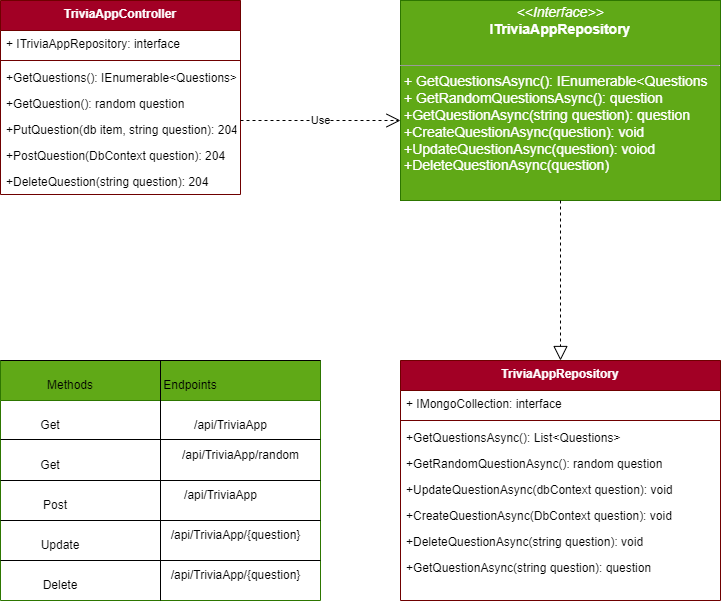

The diagram above was exported from draw.io. Its source (the exported page's mxGraphModel, read from the mxfile embedded in the PNG):
<mxGraphModel dx="1102" dy="729" grid="1" gridSize="10" guides="1" tooltips="1" connect="1" arrows="1" fold="1" page="1" pageScale="1" pageWidth="850" pageHeight="1100" background="#ffffff" math="0" shadow="0">
  <root>
    <mxCell id="0" />
    <mxCell id="1" parent="0" />
    <mxCell id="2" value="TriviaAppController" style="swimlane;fontStyle=1;align=center;verticalAlign=top;childLayout=stackLayout;horizontal=1;startSize=30;horizontalStack=0;resizeParent=1;resizeParentMax=0;resizeLast=0;collapsible=1;marginBottom=0;fillColor=#a20025;fontColor=#ffffff;strokeColor=#6F0000;" parent="1" vertex="1">
      <mxGeometry x="40" y="240" width="240" height="194" as="geometry" />
    </mxCell>
    <mxCell id="3" value="+ ITriviaAppRepository: interface" style="text;strokeColor=none;fillColor=none;align=left;verticalAlign=top;spacingLeft=4;spacingRight=4;overflow=hidden;rotatable=0;points=[[0,0.5],[1,0.5]];portConstraint=eastwest;" parent="2" vertex="1">
      <mxGeometry y="30" width="240" height="26" as="geometry" />
    </mxCell>
    <mxCell id="4" value="" style="line;strokeWidth=1;fillColor=none;align=left;verticalAlign=middle;spacingTop=-1;spacingLeft=3;spacingRight=3;rotatable=0;labelPosition=right;points=[];portConstraint=eastwest;strokeColor=inherit;" parent="2" vertex="1">
      <mxGeometry y="56" width="240" height="8" as="geometry" />
    </mxCell>
    <mxCell id="5" value="+GetQuestions(): IEnumerable&lt;Questions&gt;" style="text;strokeColor=none;fillColor=none;align=left;verticalAlign=top;spacingLeft=4;spacingRight=4;overflow=hidden;rotatable=0;points=[[0,0.5],[1,0.5]];portConstraint=eastwest;" parent="2" vertex="1">
      <mxGeometry y="64" width="240" height="26" as="geometry" />
    </mxCell>
    <mxCell id="6" value="+GetQuestion(): random question" style="text;strokeColor=none;fillColor=none;align=left;verticalAlign=top;spacingLeft=4;spacingRight=4;overflow=hidden;rotatable=0;points=[[0,0.5],[1,0.5]];portConstraint=eastwest;" parent="2" vertex="1">
      <mxGeometry y="90" width="240" height="26" as="geometry" />
    </mxCell>
    <mxCell id="7" value="+PutQuestion(db item, string question): 204" style="text;strokeColor=none;fillColor=none;align=left;verticalAlign=top;spacingLeft=4;spacingRight=4;overflow=hidden;rotatable=0;points=[[0,0.5],[1,0.5]];portConstraint=eastwest;" parent="2" vertex="1">
      <mxGeometry y="116" width="240" height="26" as="geometry" />
    </mxCell>
    <mxCell id="8" value="+PostQuestion(DbContext question): 204&#10;" style="text;strokeColor=none;fillColor=none;align=left;verticalAlign=top;spacingLeft=4;spacingRight=4;overflow=hidden;rotatable=0;points=[[0,0.5],[1,0.5]];portConstraint=eastwest;" parent="2" vertex="1">
      <mxGeometry y="142" width="240" height="26" as="geometry" />
    </mxCell>
    <mxCell id="9" value="+DeleteQuestion(string question): 204" style="text;strokeColor=none;fillColor=none;align=left;verticalAlign=top;spacingLeft=4;spacingRight=4;overflow=hidden;rotatable=0;points=[[0,0.5],[1,0.5]];portConstraint=eastwest;" parent="2" vertex="1">
      <mxGeometry y="168" width="240" height="26" as="geometry" />
    </mxCell>
    <mxCell id="10" value="&lt;p style=&quot;margin: 4px 0px 0px; text-align: center; font-size: 14px;&quot;&gt;&lt;font style=&quot;font-size: 14px;&quot;&gt;&lt;i style=&quot;&quot;&gt;&amp;lt;&amp;lt;Interface&amp;gt;&amp;gt;&lt;/i&gt;&lt;br&gt;&lt;b style=&quot;&quot;&gt;ITriviaAppRepository&lt;/b&gt;&lt;/font&gt;&lt;/p&gt;&lt;p style=&quot;margin: 4px 0px 0px; text-align: center; font-size: 14px;&quot;&gt;&lt;font style=&quot;font-size: 14px;&quot;&gt;&lt;br&gt;&lt;/font&gt;&lt;/p&gt;&lt;hr style=&quot;font-size: 14px;&quot; size=&quot;1&quot;&gt;&lt;p style=&quot;margin: 0px 0px 0px 4px; font-size: 14px;&quot;&gt;&lt;font style=&quot;font-size: 14px;&quot;&gt;+ GetQuestionsAsync(): IEnumerable&amp;lt;Questions&lt;br&gt;+ GetRandomQuestionsAsync(): question&lt;/font&gt;&lt;/p&gt;&lt;p style=&quot;margin: 0px 0px 0px 4px; font-size: 14px;&quot;&gt;&lt;font style=&quot;font-size: 14px;&quot;&gt;+GetQuestionAsync(string question): question&lt;/font&gt;&lt;/p&gt;&lt;p style=&quot;margin: 0px 0px 0px 4px; font-size: 14px;&quot;&gt;&lt;font style=&quot;font-size: 14px;&quot;&gt;+CreateQuestionAsync(question): void&lt;/font&gt;&lt;/p&gt;&lt;p style=&quot;margin: 0px 0px 0px 4px; font-size: 14px;&quot;&gt;&lt;font style=&quot;font-size: 14px;&quot;&gt;+UpdateQuestionAsync(question): voiod&lt;/font&gt;&lt;/p&gt;&lt;p style=&quot;margin: 0px 0px 0px 4px; font-size: 14px;&quot;&gt;&lt;font style=&quot;font-size: 14px;&quot;&gt;+DeleteQuestionAsync(question)&lt;/font&gt;&lt;/p&gt;&lt;p style=&quot;margin: 0px 0px 0px 4px; font-size: 14px;&quot;&gt;&lt;br&gt;&lt;/p&gt;" style="verticalAlign=top;align=left;overflow=fill;fontSize=12;fontFamily=Helvetica;html=1;fillColor=#60a917;fontColor=#ffffff;strokeColor=#2D7600;" parent="1" vertex="1">
      <mxGeometry x="440" y="240" width="320" height="200" as="geometry" />
    </mxCell>
    <mxCell id="11" value="TriviaAppRepository" style="swimlane;fontStyle=1;align=center;verticalAlign=top;childLayout=stackLayout;horizontal=1;startSize=30;horizontalStack=0;resizeParent=1;resizeParentMax=0;resizeLast=0;collapsible=1;marginBottom=0;fillColor=#a20025;fontColor=#ffffff;strokeColor=#6F0000;" parent="1" vertex="1">
      <mxGeometry x="440" y="600" width="320" height="240" as="geometry" />
    </mxCell>
    <mxCell id="12" value="+ IMongoCollection: interface" style="text;strokeColor=none;fillColor=none;align=left;verticalAlign=top;spacingLeft=4;spacingRight=4;overflow=hidden;rotatable=0;points=[[0,0.5],[1,0.5]];portConstraint=eastwest;" parent="11" vertex="1">
      <mxGeometry y="30" width="320" height="26" as="geometry" />
    </mxCell>
    <mxCell id="13" value="" style="line;strokeWidth=1;fillColor=none;align=left;verticalAlign=middle;spacingTop=-1;spacingLeft=3;spacingRight=3;rotatable=0;labelPosition=right;points=[];portConstraint=eastwest;strokeColor=inherit;" parent="11" vertex="1">
      <mxGeometry y="56" width="320" height="8" as="geometry" />
    </mxCell>
    <mxCell id="14" value="+GetQuestionsAsync(): List&lt;Questions&gt;" style="text;strokeColor=none;fillColor=none;align=left;verticalAlign=top;spacingLeft=4;spacingRight=4;overflow=hidden;rotatable=0;points=[[0,0.5],[1,0.5]];portConstraint=eastwest;" parent="11" vertex="1">
      <mxGeometry y="64" width="320" height="26" as="geometry" />
    </mxCell>
    <mxCell id="15" value="+GetRandomQuestionAsync(): random question" style="text;strokeColor=none;fillColor=none;align=left;verticalAlign=top;spacingLeft=4;spacingRight=4;overflow=hidden;rotatable=0;points=[[0,0.5],[1,0.5]];portConstraint=eastwest;" parent="11" vertex="1">
      <mxGeometry y="90" width="320" height="26" as="geometry" />
    </mxCell>
    <mxCell id="16" value="+UpdateQuestionAsync(dbContext question): void" style="text;strokeColor=none;fillColor=none;align=left;verticalAlign=top;spacingLeft=4;spacingRight=4;overflow=hidden;rotatable=0;points=[[0,0.5],[1,0.5]];portConstraint=eastwest;" parent="11" vertex="1">
      <mxGeometry y="116" width="320" height="26" as="geometry" />
    </mxCell>
    <mxCell id="17" value="+CreateQuestionAsync(DbContext question): void&#10;" style="text;strokeColor=none;fillColor=none;align=left;verticalAlign=top;spacingLeft=4;spacingRight=4;overflow=hidden;rotatable=0;points=[[0,0.5],[1,0.5]];portConstraint=eastwest;" parent="11" vertex="1">
      <mxGeometry y="142" width="320" height="26" as="geometry" />
    </mxCell>
    <mxCell id="18" value="+DeleteQuestionAsync(string question): void" style="text;strokeColor=none;fillColor=none;align=left;verticalAlign=top;spacingLeft=4;spacingRight=4;overflow=hidden;rotatable=0;points=[[0,0.5],[1,0.5]];portConstraint=eastwest;" parent="11" vertex="1">
      <mxGeometry y="168" width="320" height="26" as="geometry" />
    </mxCell>
    <mxCell id="19" value="+GetQuestionAsync(string question): question " style="text;strokeColor=none;fillColor=none;align=left;verticalAlign=top;spacingLeft=4;spacingRight=4;overflow=hidden;rotatable=0;points=[[0,0.5],[1,0.5]];portConstraint=eastwest;" parent="11" vertex="1">
      <mxGeometry y="194" width="320" height="46" as="geometry" />
    </mxCell>
    <mxCell id="20" value="Use" style="endArrow=open;endSize=12;dashed=1;html=1;" parent="1" edge="1">
      <mxGeometry width="160" relative="1" as="geometry">
        <mxPoint x="280" y="360" as="sourcePoint" />
        <mxPoint x="440" y="360" as="targetPoint" />
      </mxGeometry>
    </mxCell>
    <mxCell id="21" value="" style="endArrow=block;dashed=1;endFill=0;endSize=12;html=1;exitX=0.5;exitY=1;exitDx=0;exitDy=0;entryX=0.5;entryY=0;entryDx=0;entryDy=0;" parent="1" source="10" target="11" edge="1">
      <mxGeometry width="160" relative="1" as="geometry">
        <mxPoint x="510" y="510" as="sourcePoint" />
        <mxPoint x="558" y="600" as="targetPoint" />
      </mxGeometry>
    </mxCell>
    <mxCell id="38" value="" style="swimlane;whiteSpace=wrap;html=1;startSize=40;fillColor=#60a917;fontColor=#ffffff;strokeColor=#2D7600;" parent="1" vertex="1">
      <mxGeometry x="40" y="600" width="320" height="240" as="geometry" />
    </mxCell>
    <mxCell id="40" value="" style="endArrow=none;html=1;exitX=1;exitY=0.5;exitDx=0;exitDy=0;" parent="38" source="38" edge="1">
      <mxGeometry width="50" height="50" relative="1" as="geometry">
        <mxPoint x="280" y="120" as="sourcePoint" />
        <mxPoint y="120" as="targetPoint" />
      </mxGeometry>
    </mxCell>
    <mxCell id="41" value="" style="endArrow=none;html=1;" parent="38" edge="1">
      <mxGeometry width="50" height="50" relative="1" as="geometry">
        <mxPoint x="320" y="160" as="sourcePoint" />
        <mxPoint y="160" as="targetPoint" />
      </mxGeometry>
    </mxCell>
    <mxCell id="42" value="" style="endArrow=none;html=1;" parent="38" edge="1">
      <mxGeometry width="50" height="50" relative="1" as="geometry">
        <mxPoint x="320" y="200" as="sourcePoint" />
        <mxPoint y="200" as="targetPoint" />
      </mxGeometry>
    </mxCell>
    <mxCell id="45" value="Methods" style="text;html=1;strokeColor=none;fillColor=none;align=center;verticalAlign=middle;whiteSpace=wrap;rounded=0;" parent="38" vertex="1">
      <mxGeometry x="40" y="10" width="60" height="30" as="geometry" />
    </mxCell>
    <mxCell id="47" value="Endpoints" style="text;html=1;strokeColor=none;fillColor=none;align=center;verticalAlign=middle;whiteSpace=wrap;rounded=0;" parent="38" vertex="1">
      <mxGeometry x="160" y="10" width="60" height="30" as="geometry" />
    </mxCell>
    <mxCell id="48" value="Get" style="text;html=1;strokeColor=none;fillColor=none;align=center;verticalAlign=middle;whiteSpace=wrap;rounded=0;" parent="38" vertex="1">
      <mxGeometry x="20" y="50" width="60" height="30" as="geometry" />
    </mxCell>
    <mxCell id="49" value="Get" style="text;html=1;strokeColor=none;fillColor=none;align=center;verticalAlign=middle;whiteSpace=wrap;rounded=0;" parent="38" vertex="1">
      <mxGeometry x="20" y="90" width="60" height="30" as="geometry" />
    </mxCell>
    <mxCell id="50" value="Post" style="text;html=1;strokeColor=none;fillColor=none;align=center;verticalAlign=middle;whiteSpace=wrap;rounded=0;" parent="38" vertex="1">
      <mxGeometry x="20" y="130" width="70" height="30" as="geometry" />
    </mxCell>
    <mxCell id="51" value="Update" style="text;html=1;strokeColor=none;fillColor=none;align=center;verticalAlign=middle;whiteSpace=wrap;rounded=0;" parent="38" vertex="1">
      <mxGeometry x="25" y="170" width="70" height="30" as="geometry" />
    </mxCell>
    <mxCell id="52" value="Delete" style="text;html=1;strokeColor=none;fillColor=none;align=center;verticalAlign=middle;whiteSpace=wrap;rounded=0;" parent="38" vertex="1">
      <mxGeometry x="30" y="210" width="60" height="30" as="geometry" />
    </mxCell>
    <mxCell id="54" value="/api/TriviaApp" style="text;html=1;align=center;verticalAlign=middle;resizable=0;points=[];autosize=1;strokeColor=none;fillColor=none;" parent="38" vertex="1">
      <mxGeometry x="180" y="50" width="100" height="30" as="geometry" />
    </mxCell>
    <mxCell id="55" value="/api/TriviaApp/random" style="text;html=1;align=center;verticalAlign=middle;resizable=0;points=[];autosize=1;strokeColor=none;fillColor=none;" parent="38" vertex="1">
      <mxGeometry x="170" y="80" width="140" height="30" as="geometry" />
    </mxCell>
    <mxCell id="56" value="/api/TriviaApp" style="text;html=1;align=center;verticalAlign=middle;resizable=0;points=[];autosize=1;strokeColor=none;fillColor=none;" parent="38" vertex="1">
      <mxGeometry x="170" y="120" width="100" height="30" as="geometry" />
    </mxCell>
    <mxCell id="57" value="/api/TriviaApp/{question}" style="text;html=1;align=center;verticalAlign=middle;resizable=0;points=[];autosize=1;strokeColor=none;fillColor=none;" parent="38" vertex="1">
      <mxGeometry x="160" y="160" width="150" height="30" as="geometry" />
    </mxCell>
    <mxCell id="59" value="/api/TriviaApp/{question}" style="text;html=1;align=center;verticalAlign=middle;resizable=0;points=[];autosize=1;strokeColor=none;fillColor=none;" parent="38" vertex="1">
      <mxGeometry x="160" y="200" width="150" height="30" as="geometry" />
    </mxCell>
    <mxCell id="61" value="" style="endArrow=none;html=1;exitX=1;exitY=0.5;exitDx=0;exitDy=0;" edge="1" parent="38">
      <mxGeometry width="50" height="50" relative="1" as="geometry">
        <mxPoint x="320" y="79" as="sourcePoint" />
        <mxPoint y="79" as="targetPoint" />
      </mxGeometry>
    </mxCell>
    <mxCell id="39" value="" style="endArrow=none;html=1;" parent="1" edge="1">
      <mxGeometry width="50" height="50" relative="1" as="geometry">
        <mxPoint x="360" y="600" as="sourcePoint" />
        <mxPoint x="40" y="600" as="targetPoint" />
      </mxGeometry>
    </mxCell>
    <mxCell id="44" value="" style="endArrow=none;html=1;entryX=0.5;entryY=0;entryDx=0;entryDy=0;exitX=0.5;exitY=1;exitDx=0;exitDy=0;" parent="1" source="38" target="38" edge="1">
      <mxGeometry width="50" height="50" relative="1" as="geometry">
        <mxPoint x="160" y="760" as="sourcePoint" />
        <mxPoint x="160" y="550" as="targetPoint" />
      </mxGeometry>
    </mxCell>
    <mxCell id="60" value="Implements" style="text;html=1;strokeColor=none;fillColor=none;align=center;verticalAlign=middle;whiteSpace=wrap;rounded=0;fontSize=14;fontColor=#FFFFFF;" parent="1" vertex="1">
      <mxGeometry x="610" y="500" width="60" height="40" as="geometry" />
    </mxCell>
  </root>
</mxGraphModel>